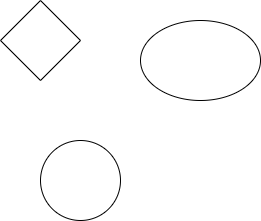

The diagram above was exported from draw.io. Its source (the exported page's mxGraphModel, read from the mxfile embedded in the PNG):
<mxGraphModel dx="794" dy="462" grid="1" gridSize="10" guides="1" tooltips="1" connect="1" arrows="1" fold="1" page="1" pageScale="1" pageWidth="850" pageHeight="1100" math="0" shadow="0">
  <root>
    <mxCell id="0" />
    <mxCell id="1" parent="0" />
    <mxCell id="JH_BGzTRw-hKS8ERZDnI-5" value="" style="ellipse;whiteSpace=wrap;html=1;" vertex="1" parent="1">
      <mxGeometry x="350" y="200" width="120" height="80" as="geometry" />
    </mxCell>
    <mxCell id="JH_BGzTRw-hKS8ERZDnI-6" value="" style="rhombus;whiteSpace=wrap;html=1;" vertex="1" parent="1">
      <mxGeometry x="210" y="180" width="80" height="80" as="geometry" />
    </mxCell>
    <mxCell id="JH_BGzTRw-hKS8ERZDnI-7" value="" style="ellipse;whiteSpace=wrap;html=1;aspect=fixed;" vertex="1" parent="1">
      <mxGeometry x="250" y="320" width="80" height="80" as="geometry" />
    </mxCell>
  </root>
</mxGraphModel>